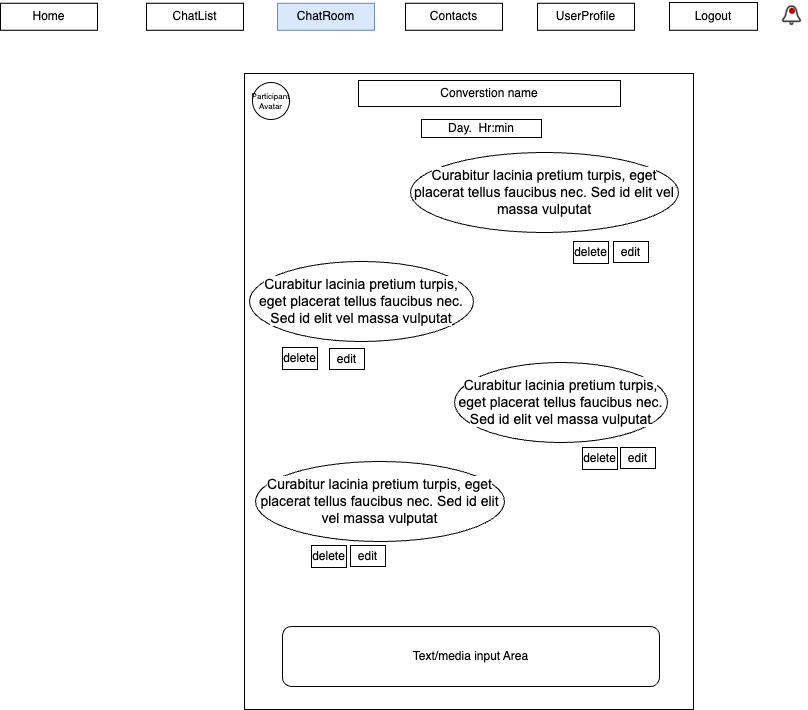

The diagram above was exported from draw.io. Its source (the exported page's mxGraphModel, read from the mxfile embedded in the PNG):
<mxGraphModel dx="1394" dy="685" grid="0" gridSize="10" guides="1" tooltips="1" connect="1" arrows="1" fold="1" page="1" pageScale="1" pageWidth="1100" pageHeight="850" math="0" shadow="0">
  <root>
    <mxCell id="0" />
    <mxCell id="1" parent="0" />
    <mxCell id="1hbAb2r2gSODJ6q5aTg1-1" value="Home" style="rounded=0;whiteSpace=wrap;html=1;" vertex="1" parent="1">
      <mxGeometry x="119" y="52.75" width="97" height="27" as="geometry" />
    </mxCell>
    <mxCell id="1hbAb2r2gSODJ6q5aTg1-2" value="ChatList" style="rounded=0;whiteSpace=wrap;html=1;" vertex="1" parent="1">
      <mxGeometry x="265" y="52.75" width="97" height="27" as="geometry" />
    </mxCell>
    <mxCell id="1hbAb2r2gSODJ6q5aTg1-3" value="ChatRoom" style="rounded=0;whiteSpace=wrap;html=1;fillColor=#dae8fc;strokeColor=#6c8ebf;" vertex="1" parent="1">
      <mxGeometry x="396" y="52.75" width="97" height="27" as="geometry" />
    </mxCell>
    <mxCell id="1hbAb2r2gSODJ6q5aTg1-4" value="Contacts" style="rounded=0;whiteSpace=wrap;html=1;" vertex="1" parent="1">
      <mxGeometry x="524" y="52.75" width="97" height="27" as="geometry" />
    </mxCell>
    <mxCell id="1hbAb2r2gSODJ6q5aTg1-5" value="UserProfile" style="rounded=0;whiteSpace=wrap;html=1;" vertex="1" parent="1">
      <mxGeometry x="656" y="52.75" width="97" height="27" as="geometry" />
    </mxCell>
    <mxCell id="1hbAb2r2gSODJ6q5aTg1-6" value="Logout" style="rounded=0;whiteSpace=wrap;html=1;" vertex="1" parent="1">
      <mxGeometry x="788" y="52" width="88" height="27.75" as="geometry" />
    </mxCell>
    <mxCell id="1hbAb2r2gSODJ6q5aTg1-13" value="" style="shape=image;html=1;verticalAlign=top;verticalLabelPosition=bottom;labelBackgroundColor=#ffffff;imageAspect=0;aspect=fixed;image=https://cdn0.iconfinder.com/data/icons/ui-interface-6/24/notification-128.png" vertex="1" parent="1">
      <mxGeometry x="895" y="50.38" width="31" height="31" as="geometry" />
    </mxCell>
    <mxCell id="1hbAb2r2gSODJ6q5aTg1-14" value="" style="shape=waypoint;sketch=0;fillStyle=solid;size=6;pointerEvents=1;points=[];fillColor=#e51400;resizable=0;rotatable=0;perimeter=centerPerimeter;snapToPoint=1;fontColor=#ffffff;strokeColor=#B20000;" vertex="1" parent="1">
      <mxGeometry x="900.5" y="50.379999999999995" width="20" height="20" as="geometry" />
    </mxCell>
    <mxCell id="1hbAb2r2gSODJ6q5aTg1-15" value="" style="rounded=0;whiteSpace=wrap;html=1;" vertex="1" parent="1">
      <mxGeometry x="363" y="123" width="449" height="636" as="geometry" />
    </mxCell>
    <mxCell id="1hbAb2r2gSODJ6q5aTg1-16" value="&lt;meta charset=&quot;utf-8&quot;&gt;&lt;span style=&quot;color: rgb(0, 0, 0); font-family: &amp;quot;Open Sans&amp;quot;, Arial, sans-serif; font-size: 14px; font-style: normal; font-variant-ligatures: normal; font-variant-caps: normal; font-weight: 400; letter-spacing: normal; orphans: 2; text-align: justify; text-indent: 0px; text-transform: none; widows: 2; word-spacing: 0px; -webkit-text-stroke-width: 0px; background-color: rgb(255, 255, 255); text-decoration-thickness: initial; text-decoration-style: initial; text-decoration-color: initial; float: none; display: inline !important;&quot;&gt;Curabitur lacinia pretium turpis, eget placerat tellus faucibus nec. Sed id elit vel massa vulputat&lt;/span&gt;" style="ellipse;whiteSpace=wrap;html=1;" vertex="1" parent="1">
      <mxGeometry x="529" y="202" width="268" height="80" as="geometry" />
    </mxCell>
    <mxCell id="1hbAb2r2gSODJ6q5aTg1-17" value="&lt;meta charset=&quot;utf-8&quot;&gt;&lt;span style=&quot;color: rgb(0, 0, 0); font-family: &amp;quot;Open Sans&amp;quot;, Arial, sans-serif; font-size: 14px; font-style: normal; font-variant-ligatures: normal; font-variant-caps: normal; font-weight: 400; letter-spacing: normal; orphans: 2; text-align: justify; text-indent: 0px; text-transform: none; widows: 2; word-spacing: 0px; -webkit-text-stroke-width: 0px; background-color: rgb(255, 255, 255); text-decoration-thickness: initial; text-decoration-style: initial; text-decoration-color: initial; float: none; display: inline !important;&quot;&gt;Curabitur lacinia pretium turpis, eget placerat tellus faucibus nec. Sed id elit vel massa vulputat&lt;/span&gt;" style="ellipse;whiteSpace=wrap;html=1;" vertex="1" parent="1">
      <mxGeometry x="368" y="311" width="224" height="80" as="geometry" />
    </mxCell>
    <mxCell id="1hbAb2r2gSODJ6q5aTg1-18" value="&lt;meta charset=&quot;utf-8&quot;&gt;&lt;span style=&quot;color: rgb(0, 0, 0); font-family: &amp;quot;Open Sans&amp;quot;, Arial, sans-serif; font-size: 14px; font-style: normal; font-variant-ligatures: normal; font-variant-caps: normal; font-weight: 400; letter-spacing: normal; orphans: 2; text-align: justify; text-indent: 0px; text-transform: none; widows: 2; word-spacing: 0px; -webkit-text-stroke-width: 0px; background-color: rgb(255, 255, 255); text-decoration-thickness: initial; text-decoration-style: initial; text-decoration-color: initial; float: none; display: inline !important;&quot;&gt;Curabitur lacinia pretium turpis, eget placerat tellus faucibus nec. Sed id elit vel massa vulputat&lt;/span&gt;" style="ellipse;whiteSpace=wrap;html=1;" vertex="1" parent="1">
      <mxGeometry x="573" y="412" width="213" height="80" as="geometry" />
    </mxCell>
    <mxCell id="1hbAb2r2gSODJ6q5aTg1-19" value="&lt;meta charset=&quot;utf-8&quot;&gt;&lt;span style=&quot;color: rgb(0, 0, 0); font-family: &amp;quot;Open Sans&amp;quot;, Arial, sans-serif; font-size: 14px; font-style: normal; font-variant-ligatures: normal; font-variant-caps: normal; font-weight: 400; letter-spacing: normal; orphans: 2; text-align: justify; text-indent: 0px; text-transform: none; widows: 2; word-spacing: 0px; -webkit-text-stroke-width: 0px; background-color: rgb(255, 255, 255); text-decoration-thickness: initial; text-decoration-style: initial; text-decoration-color: initial; float: none; display: inline !important;&quot;&gt;Curabitur lacinia pretium turpis, eget placerat tellus faucibus nec. Sed id elit vel massa vulputat&lt;/span&gt;" style="ellipse;whiteSpace=wrap;html=1;" vertex="1" parent="1">
      <mxGeometry x="374" y="511" width="249" height="80" as="geometry" />
    </mxCell>
    <mxCell id="1hbAb2r2gSODJ6q5aTg1-20" value="Participant Avatar" style="ellipse;whiteSpace=wrap;html=1;aspect=fixed;fontSize=8;" vertex="1" parent="1">
      <mxGeometry x="371" y="132" width="37" height="37" as="geometry" />
    </mxCell>
    <mxCell id="1hbAb2r2gSODJ6q5aTg1-21" value="Converstion name" style="rounded=0;whiteSpace=wrap;html=1;" vertex="1" parent="1">
      <mxGeometry x="477" y="130" width="262" height="26" as="geometry" />
    </mxCell>
    <mxCell id="1hbAb2r2gSODJ6q5aTg1-22" value="Text/media input Area" style="rounded=1;whiteSpace=wrap;html=1;" vertex="1" parent="1">
      <mxGeometry x="401" y="676" width="377" height="60" as="geometry" />
    </mxCell>
    <mxCell id="1hbAb2r2gSODJ6q5aTg1-23" value="delete" style="rounded=0;whiteSpace=wrap;html=1;" vertex="1" parent="1">
      <mxGeometry x="692" y="291" width="35" height="22" as="geometry" />
    </mxCell>
    <mxCell id="1hbAb2r2gSODJ6q5aTg1-24" value="edit" style="rounded=0;whiteSpace=wrap;html=1;" vertex="1" parent="1">
      <mxGeometry x="732" y="291" width="35" height="21" as="geometry" />
    </mxCell>
    <mxCell id="1hbAb2r2gSODJ6q5aTg1-26" value="delete" style="rounded=0;whiteSpace=wrap;html=1;" vertex="1" parent="1">
      <mxGeometry x="401" y="397" width="35" height="22" as="geometry" />
    </mxCell>
    <mxCell id="1hbAb2r2gSODJ6q5aTg1-27" value="edit" style="rounded=0;whiteSpace=wrap;html=1;" vertex="1" parent="1">
      <mxGeometry x="448" y="398" width="35" height="21" as="geometry" />
    </mxCell>
    <mxCell id="1hbAb2r2gSODJ6q5aTg1-28" value="delete" style="rounded=0;whiteSpace=wrap;html=1;" vertex="1" parent="1">
      <mxGeometry x="701" y="497" width="35" height="22" as="geometry" />
    </mxCell>
    <mxCell id="1hbAb2r2gSODJ6q5aTg1-29" value="edit" style="rounded=0;whiteSpace=wrap;html=1;" vertex="1" parent="1">
      <mxGeometry x="739" y="497" width="35" height="21" as="geometry" />
    </mxCell>
    <mxCell id="1hbAb2r2gSODJ6q5aTg1-30" value="delete" style="rounded=0;whiteSpace=wrap;html=1;" vertex="1" parent="1">
      <mxGeometry x="430" y="595" width="35" height="22" as="geometry" />
    </mxCell>
    <mxCell id="1hbAb2r2gSODJ6q5aTg1-31" value="edit" style="rounded=0;whiteSpace=wrap;html=1;" vertex="1" parent="1">
      <mxGeometry x="469" y="595" width="35" height="21" as="geometry" />
    </mxCell>
    <mxCell id="1hbAb2r2gSODJ6q5aTg1-32" value="Day.&amp;nbsp; Hr:min" style="rounded=0;whiteSpace=wrap;html=1;" vertex="1" parent="1">
      <mxGeometry x="540" y="169" width="120" height="18" as="geometry" />
    </mxCell>
  </root>
</mxGraphModel>